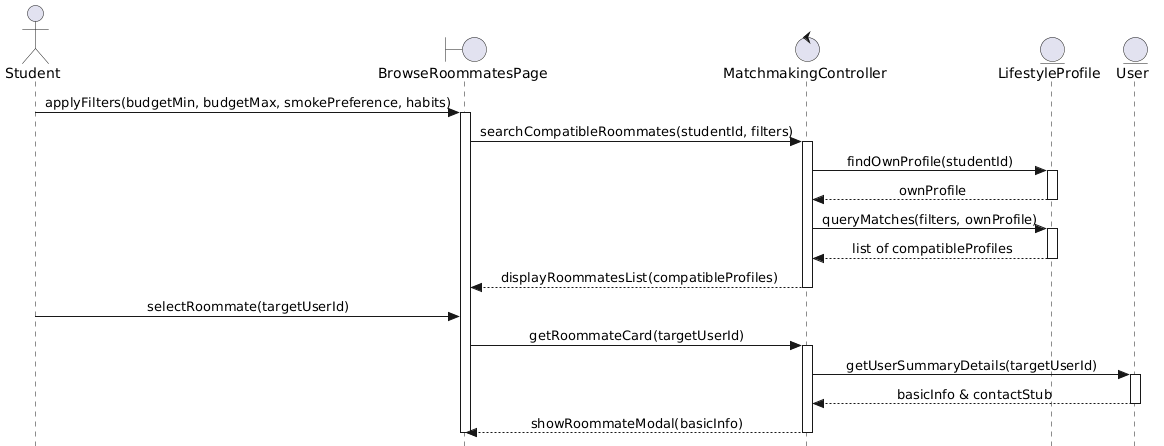

The diagram above was rendered by PlantUML. Its source (embedded in the PNG):
@startuml
skinparam style strictuml
skinparam sequenceMessageAlign center

actor "Student" as Student
boundary "BrowseRoommatesPage" as UI
control "MatchmakingController" as Ctrl
entity "LifestyleProfile" as ProfileModel
entity "User" as UserModel

Student -> UI : applyFilters(budgetMin, budgetMax, smokePreference, habits)
activate UI
UI -> Ctrl : searchCompatibleRoommates(studentId, filters)
activate Ctrl

Ctrl -> ProfileModel : findOwnProfile(studentId)
activate ProfileModel
ProfileModel --> Ctrl : ownProfile
deactivate ProfileModel

Ctrl -> ProfileModel : queryMatches(filters, ownProfile)
activate ProfileModel
ProfileModel --> Ctrl : list of compatibleProfiles
deactivate ProfileModel

Ctrl --> UI : displayRoommatesList(compatibleProfiles)
deactivate Ctrl

Student -> UI : selectRoommate(targetUserId)
UI -> Ctrl : getRoommateCard(targetUserId)
activate Ctrl
Ctrl -> UserModel : getUserSummaryDetails(targetUserId)
activate UserModel
UserModel --> Ctrl : basicInfo & contactStub
deactivate UserModel
Ctrl --> UI : showRoommateModal(basicInfo)
deactivate Ctrl
deactivate UI
@enduml